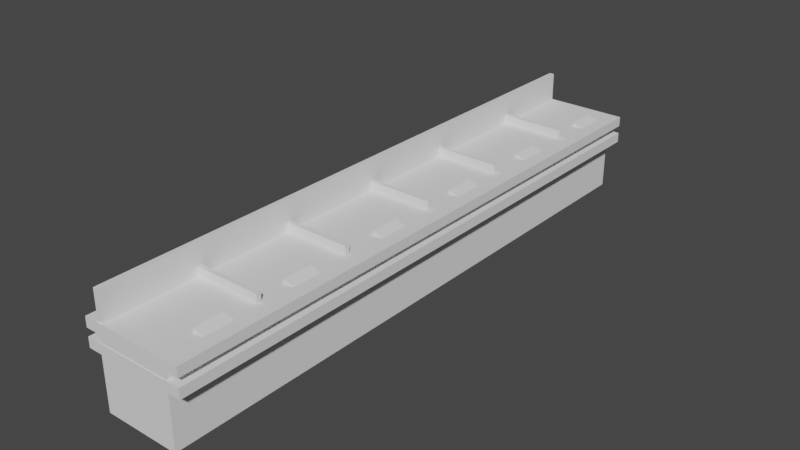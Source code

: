 # Source: Tresen.blend  (saved by Blender 3.1.7; exported with 4.5.12 LTS)
import bpy
from mathutils import Matrix  # noqa: F401  (used for matrix-valued properties, if any)

bpy.ops.wm.read_factory_settings(use_empty=True)
scene = bpy.context.scene
scene.name = 'Scene'

# ---- collections
col_collection = bpy.data.collections.new('Collection'); scene.collection.children.link(col_collection)

# ---- world
world_world = bpy.data.worlds.new('World'); scene.world = world_world
world_world.use_nodes = True; world_world.node_tree.nodes.clear()
_N = world_world.node_tree.nodes; _L = world_world.node_tree.links
n0 = _N.new('ShaderNodeOutputWorld'); n0.name = 'World Output'; n0.location = (300, 300)
n1 = _N.new('ShaderNodeBackground'); n1.name = 'Background'; n1.location = (10, 300)
n1.inputs[0].default_value = (0.05088, 0.05088, 0.05088, 1.0)
_L.new(n1.outputs[0], n0.inputs[0])
n0.is_active_output = True
world_world.color = (0.05088, 0.05088, 0.05088)
world_world.use_sun_shadow = False
world_world.sun_shadow_jitter_overblur = 0.0

# ---- meshes
me_w_rfel = bpy.data.meshes.new('Würfel')
me_w_rfel.from_pydata([(-1.0, -1.0, -1.0), (-1.0, -1.0, 1.0), (-1.0, 1.0, -1.0), (-1.0, 1.0, 1.0), (1.0, -1.0, -1.0), (1.0, -1.0, 1.0), (1.0, 1.0, -1.0), (1.0, 1.0, 1.0)], [], [(0, 1, 3, 2), (2, 3, 7, 6), (6, 7, 5, 4), (4, 5, 1, 0), (2, 6, 4, 0), (7, 3, 1, 5)])
_uv = me_w_rfel.uv_layers.new(name='UV-Map')
_uv.uv.foreach_set('vector', [0.375, 0.0, 0.625, 0.0, 0.625, 0.25, 0.375, 0.25, 0.375, 0.25, 0.625, 0.25, 0.625, 0.5, 0.375, 0.5, 0.375, 0.5, 0.625, 0.5, 0.625, 0.75, 0.375, 0.75, 0.375, 0.75, 0.625, 0.75, 0.625, 1.0, 0.375, 1.0, 0.125, 0.5, 0.375, 0.5, 0.375, 0.75, 0.125, 0.75, 0.625, 0.5, 0.875, 0.5, 0.875, 0.75, 0.625, 0.75])
me_w_rfel.use_remesh_fix_poles = True
me_w_rfel.use_remesh_preserve_attributes = False
me_w_rfel.update()
me_w_rfel_001 = bpy.data.meshes.new('Würfel.001')
me_w_rfel_001.from_pydata([(-1.0, -1.0, -1.0), (-1.0, -1.0, 1.0), (-1.0, 1.0, -1.0), (-1.0, 1.0, 1.0), (1.0, -1.0, -1.0), (1.0, -1.0, 1.0), (1.0, 1.0, -1.0), (1.0, 1.0, 1.0)], [], [(0, 1, 3, 2), (2, 3, 7, 6), (6, 7, 5, 4), (4, 5, 1, 0), (2, 6, 4, 0), (7, 3, 1, 5)])
_uv = me_w_rfel_001.uv_layers.new(name='UV-Map')
_uv.uv.foreach_set('vector', [0.375, 0.0, 0.625, 0.0, 0.625, 0.25, 0.375, 0.25, 0.375, 0.25, 0.625, 0.25, 0.625, 0.5, 0.375, 0.5, 0.375, 0.5, 0.625, 0.5, 0.625, 0.75, 0.375, 0.75, 0.375, 0.75, 0.625, 0.75, 0.625, 1.0, 0.375, 1.0, 0.125, 0.5, 0.375, 0.5, 0.375, 0.75, 0.125, 0.75, 0.625, 0.5, 0.875, 0.5, 0.875, 0.75, 0.625, 0.75])
me_w_rfel_001.use_remesh_fix_poles = True
me_w_rfel_001.use_remesh_preserve_attributes = False
me_w_rfel_001.update()
me_w_rfel_002 = bpy.data.meshes.new('Würfel.002')
me_w_rfel_002.from_pydata([(-1.0, -1.0, -1.0), (-1.0, -1.0, 1.0), (-1.0, 1.0, -1.0), (-1.0, 1.0, 1.0), (1.0, -1.0, -1.0), (1.0, -1.0, 1.0), (1.0, 1.0, -1.0), (1.0, 1.0, 1.0)], [], [(0, 1, 3, 2), (2, 3, 7, 6), (6, 7, 5, 4), (4, 5, 1, 0), (2, 6, 4, 0), (7, 3, 1, 5)])
_uv = me_w_rfel_002.uv_layers.new(name='UV-Map')
_uv.uv.foreach_set('vector', [0.375, 0.0, 0.625, 0.0, 0.625, 0.25, 0.375, 0.25, 0.375, 0.25, 0.625, 0.25, 0.625, 0.5, 0.375, 0.5, 0.375, 0.5, 0.625, 0.5, 0.625, 0.75, 0.375, 0.75, 0.375, 0.75, 0.625, 0.75, 0.625, 1.0, 0.375, 1.0, 0.125, 0.5, 0.375, 0.5, 0.375, 0.75, 0.125, 0.75, 0.625, 0.5, 0.875, 0.5, 0.875, 0.75, 0.625, 0.75])
me_w_rfel_002.use_remesh_fix_poles = True
me_w_rfel_002.use_remesh_preserve_attributes = False
me_w_rfel_002.update()
me_w_rfel_003 = bpy.data.meshes.new('Würfel.003')
me_w_rfel_003.from_pydata([(-1.0, -1.0, -1.0), (-1.0, -1.0, 1.0), (-1.0, 1.0, -1.0), (-1.0, 1.0, 1.0), (1.0, -1.0, -1.0), (1.0, -1.0, 1.0), (1.0, 1.0, -1.0), (1.0, 1.0, 1.0)], [], [(0, 1, 3, 2), (2, 3, 7, 6), (6, 7, 5, 4), (4, 5, 1, 0), (2, 6, 4, 0), (7, 3, 1, 5)])
_uv = me_w_rfel_003.uv_layers.new(name='UV-Map')
_uv.uv.foreach_set('vector', [0.375, 0.0, 0.625, 0.0, 0.625, 0.25, 0.375, 0.25, 0.375, 0.25, 0.625, 0.25, 0.625, 0.5, 0.375, 0.5, 0.375, 0.5, 0.625, 0.5, 0.625, 0.75, 0.375, 0.75, 0.375, 0.75, 0.625, 0.75, 0.625, 1.0, 0.375, 1.0, 0.125, 0.5, 0.375, 0.5, 0.375, 0.75, 0.125, 0.75, 0.625, 0.5, 0.875, 0.5, 0.875, 0.75, 0.625, 0.75])
me_w_rfel_003.use_remesh_fix_poles = True
me_w_rfel_003.use_remesh_preserve_attributes = False
me_w_rfel_003.update()
me_w_rfel_004 = bpy.data.meshes.new('Würfel.004')
me_w_rfel_004.from_pydata([(-1.0, -1.0, -1.0), (-1.0, -1.0, 1.0), (-1.0, 1.0, -1.0), (-1.0, 1.0, 1.0), (1.0, -1.0, -1.0), (1.0, -1.0, 1.0), (1.0, 1.0, -1.0), (1.0, 1.0, 1.0)], [], [(0, 1, 3, 2), (2, 3, 7, 6), (6, 7, 5, 4), (4, 5, 1, 0), (2, 6, 4, 0), (7, 3, 1, 5)])
_uv = me_w_rfel_004.uv_layers.new(name='UV-Map')
_uv.uv.foreach_set('vector', [0.375, 0.0, 0.625, 0.0, 0.625, 0.25, 0.375, 0.25, 0.375, 0.25, 0.625, 0.25, 0.625, 0.5, 0.375, 0.5, 0.375, 0.5, 0.625, 0.5, 0.625, 0.75, 0.375, 0.75, 0.375, 0.75, 0.625, 0.75, 0.625, 1.0, 0.375, 1.0, 0.125, 0.5, 0.375, 0.5, 0.375, 0.75, 0.125, 0.75, 0.625, 0.5, 0.875, 0.5, 0.875, 0.75, 0.625, 0.75])
me_w_rfel_004.use_remesh_fix_poles = True
me_w_rfel_004.use_remesh_preserve_attributes = False
me_w_rfel_004.update()
me_w_rfel_005 = bpy.data.meshes.new('Würfel.005')
me_w_rfel_005.from_pydata([(-1.0, -1.0, -1.0), (-1.0, -1.0, 1.0), (-1.0, 1.0, -1.0), (-1.0, 1.0, 1.0), (1.0, -1.0, -1.0), (1.0, -1.0, 1.0), (1.0, 1.0, -1.0), (1.0, 1.0, 1.0)], [], [(0, 1, 3, 2), (2, 3, 7, 6), (6, 7, 5, 4), (4, 5, 1, 0), (2, 6, 4, 0), (7, 3, 1, 5)])
_uv = me_w_rfel_005.uv_layers.new(name='UV-Map')
_uv.uv.foreach_set('vector', [0.375, 0.0, 0.625, 0.0, 0.625, 0.25, 0.375, 0.25, 0.375, 0.25, 0.625, 0.25, 0.625, 0.5, 0.375, 0.5, 0.375, 0.5, 0.625, 0.5, 0.625, 0.75, 0.375, 0.75, 0.375, 0.75, 0.625, 0.75, 0.625, 1.0, 0.375, 1.0, 0.125, 0.5, 0.375, 0.5, 0.375, 0.75, 0.125, 0.75, 0.625, 0.5, 0.875, 0.5, 0.875, 0.75, 0.625, 0.75])
me_w_rfel_005.use_remesh_fix_poles = True
me_w_rfel_005.use_remesh_preserve_attributes = False
me_w_rfel_005.update()
me_w_rfel_006 = bpy.data.meshes.new('Würfel.006')
me_w_rfel_006.from_pydata([(-1.0, -1.0, -1.0), (-1.0, -1.0, 1.0), (-1.0, 1.0, -1.0), (-1.0, 1.0, 1.0), (1.0, -1.0, -1.0), (1.0, -1.0, 1.0), (1.0, 1.0, -1.0), (1.0, 1.0, 1.0)], [], [(0, 1, 3, 2), (2, 3, 7, 6), (6, 7, 5, 4), (4, 5, 1, 0), (2, 6, 4, 0), (7, 3, 1, 5)])
_uv = me_w_rfel_006.uv_layers.new(name='UV-Map')
_uv.uv.foreach_set('vector', [0.375, 0.0, 0.625, 0.0, 0.625, 0.25, 0.375, 0.25, 0.375, 0.25, 0.625, 0.25, 0.625, 0.5, 0.375, 0.5, 0.375, 0.5, 0.625, 0.5, 0.625, 0.75, 0.375, 0.75, 0.375, 0.75, 0.625, 0.75, 0.625, 1.0, 0.375, 1.0, 0.125, 0.5, 0.375, 0.5, 0.375, 0.75, 0.125, 0.75, 0.625, 0.5, 0.875, 0.5, 0.875, 0.75, 0.625, 0.75])
me_w_rfel_006.use_remesh_fix_poles = True
me_w_rfel_006.use_remesh_preserve_attributes = False
me_w_rfel_006.update()
me_w_rfel_007 = bpy.data.meshes.new('Würfel.007')
me_w_rfel_007.from_pydata([(-1.0, -1.0, -1.0), (-1.0, -1.0, 1.0), (-1.0, 1.0, -1.0), (-1.0, 1.0, 1.0), (1.0, -1.0, -1.0), (1.0, -1.0, 1.0), (1.0, 1.0, -1.0), (1.0, 1.0, 1.0)], [], [(0, 1, 3, 2), (2, 3, 7, 6), (6, 7, 5, 4), (4, 5, 1, 0), (2, 6, 4, 0), (7, 3, 1, 5)])
_uv = me_w_rfel_007.uv_layers.new(name='UV-Map')
_uv.uv.foreach_set('vector', [0.375, 0.0, 0.625, 0.0, 0.625, 0.25, 0.375, 0.25, 0.375, 0.25, 0.625, 0.25, 0.625, 0.5, 0.375, 0.5, 0.375, 0.5, 0.625, 0.5, 0.625, 0.75, 0.375, 0.75, 0.375, 0.75, 0.625, 0.75, 0.625, 1.0, 0.375, 1.0, 0.125, 0.5, 0.375, 0.5, 0.375, 0.75, 0.125, 0.75, 0.625, 0.5, 0.875, 0.5, 0.875, 0.75, 0.625, 0.75])
me_w_rfel_007.use_remesh_fix_poles = True
me_w_rfel_007.use_remesh_preserve_attributes = False
me_w_rfel_007.update()
me_w_rfel_008 = bpy.data.meshes.new('Würfel.008')
me_w_rfel_008.from_pydata([(-1.0, -1.0, -1.0), (-1.0, -1.0, 1.0), (-1.0, 1.0, -1.0), (-1.0, 1.0, 1.0), (1.0, -1.0, -1.0), (1.0, -1.0, 1.0), (1.0, 1.0, -1.0), (1.0, 1.0, 1.0)], [], [(0, 1, 3, 2), (2, 3, 7, 6), (6, 7, 5, 4), (4, 5, 1, 0), (2, 6, 4, 0), (7, 3, 1, 5)])
_uv = me_w_rfel_008.uv_layers.new(name='UV-Map')
_uv.uv.foreach_set('vector', [0.375, 0.0, 0.625, 0.0, 0.625, 0.25, 0.375, 0.25, 0.375, 0.25, 0.625, 0.25, 0.625, 0.5, 0.375, 0.5, 0.375, 0.5, 0.625, 0.5, 0.625, 0.75, 0.375, 0.75, 0.375, 0.75, 0.625, 0.75, 0.625, 1.0, 0.375, 1.0, 0.125, 0.5, 0.375, 0.5, 0.375, 0.75, 0.125, 0.75, 0.625, 0.5, 0.875, 0.5, 0.875, 0.75, 0.625, 0.75])
me_w_rfel_008.use_remesh_fix_poles = True
me_w_rfel_008.use_remesh_preserve_attributes = False
me_w_rfel_008.update()
me_w_rfel_009 = bpy.data.meshes.new('Würfel.009')
me_w_rfel_009.from_pydata([(-1.0, -1.0, -1.0), (-1.0, -1.0, 1.0), (-1.0, 1.0, -1.0), (-1.0, 1.0, 1.0), (1.0, -1.0, -1.0), (1.0, -1.0, 1.0), (1.0, 1.0, -1.0), (1.0, 1.0, 1.0)], [], [(0, 1, 3, 2), (2, 3, 7, 6), (6, 7, 5, 4), (4, 5, 1, 0), (2, 6, 4, 0), (7, 3, 1, 5)])
_uv = me_w_rfel_009.uv_layers.new(name='UV-Map')
_uv.uv.foreach_set('vector', [0.375, 0.0, 0.625, 0.0, 0.625, 0.25, 0.375, 0.25, 0.375, 0.25, 0.625, 0.25, 0.625, 0.5, 0.375, 0.5, 0.375, 0.5, 0.625, 0.5, 0.625, 0.75, 0.375, 0.75, 0.375, 0.75, 0.625, 0.75, 0.625, 1.0, 0.375, 1.0, 0.125, 0.5, 0.375, 0.5, 0.375, 0.75, 0.125, 0.75, 0.625, 0.5, 0.875, 0.5, 0.875, 0.75, 0.625, 0.75])
me_w_rfel_009.use_remesh_fix_poles = True
me_w_rfel_009.use_remesh_preserve_attributes = False
me_w_rfel_009.update()
me_w_rfel_010 = bpy.data.meshes.new('Würfel.010')
me_w_rfel_010.from_pydata([(-1.0, -1.0, -1.0), (-1.0, -1.0, 1.0), (-1.0, 1.0, -1.0), (-1.0, 1.0, 1.0), (1.0, -1.0, -1.0), (1.0, -1.0, 1.0), (1.0, 1.0, -1.0), (1.0, 1.0, 1.0)], [], [(0, 1, 3, 2), (2, 3, 7, 6), (6, 7, 5, 4), (4, 5, 1, 0), (2, 6, 4, 0), (7, 3, 1, 5)])
_uv = me_w_rfel_010.uv_layers.new(name='UV-Map')
_uv.uv.foreach_set('vector', [0.375, 0.0, 0.625, 0.0, 0.625, 0.25, 0.375, 0.25, 0.375, 0.25, 0.625, 0.25, 0.625, 0.5, 0.375, 0.5, 0.375, 0.5, 0.625, 0.5, 0.625, 0.75, 0.375, 0.75, 0.375, 0.75, 0.625, 0.75, 0.625, 1.0, 0.375, 1.0, 0.125, 0.5, 0.375, 0.5, 0.375, 0.75, 0.125, 0.75, 0.625, 0.5, 0.875, 0.5, 0.875, 0.75, 0.625, 0.75])
me_w_rfel_010.use_remesh_fix_poles = True
me_w_rfel_010.use_remesh_preserve_attributes = False
me_w_rfel_010.update()
me_w_rfel_012 = bpy.data.meshes.new('Würfel.012')
me_w_rfel_012.from_pydata([(-1.0, -1.0, -1.0), (-1.0, -1.0, 1.0), (-1.0, 1.0, -1.0), (-1.0, 1.0, 1.0), (1.0, -1.0, -1.0), (1.0, -1.0, 1.0), (1.0, 1.0, -1.0), (1.0, 1.0, 1.0)], [], [(0, 1, 3, 2), (2, 3, 7, 6), (6, 7, 5, 4), (4, 5, 1, 0), (2, 6, 4, 0), (7, 3, 1, 5)])
_uv = me_w_rfel_012.uv_layers.new(name='UV-Map')
_uv.uv.foreach_set('vector', [0.375, 0.0, 0.625, 0.0, 0.625, 0.25, 0.375, 0.25, 0.375, 0.25, 0.625, 0.25, 0.625, 0.5, 0.375, 0.5, 0.375, 0.5, 0.625, 0.5, 0.625, 0.75, 0.375, 0.75, 0.375, 0.75, 0.625, 0.75, 0.625, 1.0, 0.375, 1.0, 0.125, 0.5, 0.375, 0.5, 0.375, 0.75, 0.125, 0.75, 0.625, 0.5, 0.875, 0.5, 0.875, 0.75, 0.625, 0.75])
me_w_rfel_012.use_remesh_fix_poles = True
me_w_rfel_012.use_remesh_preserve_attributes = False
me_w_rfel_012.update()
me_w_rfel_013 = bpy.data.meshes.new('Würfel.013')
me_w_rfel_013.from_pydata([(-1.0, -1.0, -1.0), (-1.0, -1.0, 1.0), (-1.0, 1.0, -1.0), (-1.0, 1.0, 1.0), (1.0, -1.0, -1.0), (1.0, -1.0, 1.0), (1.0, 1.0, -1.0), (1.0, 1.0, 1.0)], [], [(0, 1, 3, 2), (2, 3, 7, 6), (6, 7, 5, 4), (4, 5, 1, 0), (2, 6, 4, 0), (7, 3, 1, 5)])
_uv = me_w_rfel_013.uv_layers.new(name='UV-Map')
_uv.uv.foreach_set('vector', [0.375, 0.0, 0.625, 0.0, 0.625, 0.25, 0.375, 0.25, 0.375, 0.25, 0.625, 0.25, 0.625, 0.5, 0.375, 0.5, 0.375, 0.5, 0.625, 0.5, 0.625, 0.75, 0.375, 0.75, 0.375, 0.75, 0.625, 0.75, 0.625, 1.0, 0.375, 1.0, 0.125, 0.5, 0.375, 0.5, 0.375, 0.75, 0.125, 0.75, 0.625, 0.5, 0.875, 0.5, 0.875, 0.75, 0.625, 0.75])
me_w_rfel_013.use_remesh_fix_poles = True
me_w_rfel_013.use_remesh_preserve_attributes = False
me_w_rfel_013.update()
me_w_rfel_015 = bpy.data.meshes.new('Würfel.015')
me_w_rfel_015.from_pydata([(-1.0, -1.0, -1.0), (-1.0, -1.0, 1.0), (-1.0, 1.0, -1.0), (-1.0, 1.0, 1.0), (1.0, -1.0, -1.0), (1.0, -1.0, 1.0), (1.0, 1.0, -1.0), (1.0, 1.0, 1.0)], [], [(0, 1, 3, 2), (2, 3, 7, 6), (6, 7, 5, 4), (4, 5, 1, 0), (2, 6, 4, 0), (7, 3, 1, 5)])
_uv = me_w_rfel_015.uv_layers.new(name='UV-Map')
_uv.uv.foreach_set('vector', [0.375, 0.0, 0.625, 0.0, 0.625, 0.25, 0.375, 0.25, 0.375, 0.25, 0.625, 0.25, 0.625, 0.5, 0.375, 0.5, 0.375, 0.5, 0.625, 0.5, 0.625, 0.75, 0.375, 0.75, 0.375, 0.75, 0.625, 0.75, 0.625, 1.0, 0.375, 1.0, 0.125, 0.5, 0.375, 0.5, 0.375, 0.75, 0.125, 0.75, 0.625, 0.5, 0.875, 0.5, 0.875, 0.75, 0.625, 0.75])
me_w_rfel_015.use_remesh_fix_poles = True
me_w_rfel_015.use_remesh_preserve_attributes = False
me_w_rfel_015.update()
me_w_rfel_016 = bpy.data.meshes.new('Würfel.016')
me_w_rfel_016.from_pydata([(-1.0, -1.0, -1.0), (-1.0, -1.0, 1.0), (-1.0, 1.0, -1.0), (-1.0, 1.0, 1.0), (1.0, -1.0, -1.0), (1.0, -1.0, 1.0), (1.0, 1.0, -1.0), (1.0, 1.0, 1.0)], [], [(0, 1, 3, 2), (2, 3, 7, 6), (6, 7, 5, 4), (4, 5, 1, 0), (2, 6, 4, 0), (7, 3, 1, 5)])
_uv = me_w_rfel_016.uv_layers.new(name='UV-Map')
_uv.uv.foreach_set('vector', [0.375, 0.0, 0.625, 0.0, 0.625, 0.25, 0.375, 0.25, 0.375, 0.25, 0.625, 0.25, 0.625, 0.5, 0.375, 0.5, 0.375, 0.5, 0.625, 0.5, 0.625, 0.75, 0.375, 0.75, 0.375, 0.75, 0.625, 0.75, 0.625, 1.0, 0.375, 1.0, 0.125, 0.5, 0.375, 0.5, 0.375, 0.75, 0.125, 0.75, 0.625, 0.5, 0.875, 0.5, 0.875, 0.75, 0.625, 0.75])
me_w_rfel_016.use_remesh_fix_poles = True
me_w_rfel_016.use_remesh_preserve_attributes = False
me_w_rfel_016.update()

# ---- objects
ob_w_rfel = bpy.data.objects.new('Würfel', me_w_rfel)
ob_w_rfel_001 = bpy.data.objects.new('Würfel.001', me_w_rfel_001)
ob_w_rfel_002 = bpy.data.objects.new('Würfel.002', me_w_rfel_002)
ob_w_rfel_003 = bpy.data.objects.new('Würfel.003', me_w_rfel_003)
ob_w_rfel_004 = bpy.data.objects.new('Würfel.004', me_w_rfel_004)
ob_w_rfel_005 = bpy.data.objects.new('Würfel.005', me_w_rfel_005)
ob_w_rfel_006 = bpy.data.objects.new('Würfel.006', me_w_rfel_006)
ob_w_rfel_007 = bpy.data.objects.new('Würfel.007', me_w_rfel_007)
ob_w_rfel_008 = bpy.data.objects.new('Würfel.008', me_w_rfel_008)
ob_w_rfel_009 = bpy.data.objects.new('Würfel.009', me_w_rfel_009)
ob_w_rfel_010 = bpy.data.objects.new('Würfel.010', me_w_rfel_010)
ob_w_rfel_012 = bpy.data.objects.new('Würfel.012', me_w_rfel_012)
ob_w_rfel_013 = bpy.data.objects.new('Würfel.013', me_w_rfel_013)
ob_w_rfel_015 = bpy.data.objects.new('Würfel.015', me_w_rfel_015)
ob_w_rfel_011 = bpy.data.objects.new('Würfel.011', me_w_rfel_016)

# ---- transforms, parenting, visibility, modifiers, constraints
ob_w_rfel.location = (0.0, 0.0, 1.26)
ob_w_rfel.scale = (1.37, 10.81, 1.46)
ob_w_rfel_001.location = (0.0, 0.0, 2.56)
ob_w_rfel_001.scale = (1.85, 10.83, 0.18)
ob_w_rfel_002.location = (0.0, 0.0, 1.911)
ob_w_rfel_002.scale = (1.85, 10.83, 0.18)
ob_w_rfel_003.location = (0.0, 0.0, 2.29)
ob_w_rfel_003.scale = (1.22, 0.08, 0.77)
ob_w_rfel_004.location = (0.0, 3.612, 2.29)
ob_w_rfel_004.scale = (1.22, 0.08, 0.77)
ob_w_rfel_005.location = (0.0, 7.625, 2.29)
ob_w_rfel_005.scale = (1.22, 0.08, 0.77)
ob_w_rfel_006.location = (0.0, -3.859, 2.29)
ob_w_rfel_006.scale = (1.22, 0.08, 0.77)
ob_w_rfel_007.location = (0.0, -7.409, 2.29)
ob_w_rfel_007.scale = (1.22, 0.08, 0.77)
ob_w_rfel_008.location = (1.14, 1.87, 2.67)
ob_w_rfel_008.rotation_euler = (0.0, 0.3491, 0.0)
ob_w_rfel_008.scale = (0.23, 0.53, 0.14)
ob_w_rfel_009.location = (1.14, 5.68, 2.67)
ob_w_rfel_009.rotation_euler = (0.0, 0.3491, 0.0)
ob_w_rfel_009.scale = (0.23, 0.53, 0.14)
ob_w_rfel_010.location = (1.14, 9.452, 2.67)
ob_w_rfel_010.rotation_euler = (0.0, 0.3491, 0.0)
ob_w_rfel_010.scale = (0.23, 0.53, 0.14)
ob_w_rfel_012.location = (1.14, -1.901, 2.67)
ob_w_rfel_012.rotation_euler = (0.0, 0.3491, 0.0)
ob_w_rfel_012.scale = (0.23, 0.53, 0.14)
ob_w_rfel_013.location = (1.14, -5.693, 2.67)
ob_w_rfel_013.rotation_euler = (0.0, 0.3491, 0.0)
ob_w_rfel_013.scale = (0.23, 0.53, 0.14)
ob_w_rfel_015.location = (1.14, -8.974, 2.67)
ob_w_rfel_015.rotation_euler = (0.0, 0.3491, 0.0)
ob_w_rfel_015.scale = (0.23, 0.53, 0.14)
ob_w_rfel_011.location = (-1.26, 0.0, 2.78)
ob_w_rfel_011.scale = (0.09, 10.79, 1.01)

# ---- collection membership
col_collection.objects.link(ob_w_rfel)
col_collection.objects.link(ob_w_rfel_001)
col_collection.objects.link(ob_w_rfel_002)
col_collection.objects.link(ob_w_rfel_003)
col_collection.objects.link(ob_w_rfel_004)
col_collection.objects.link(ob_w_rfel_005)
col_collection.objects.link(ob_w_rfel_006)
col_collection.objects.link(ob_w_rfel_007)
col_collection.objects.link(ob_w_rfel_008)
col_collection.objects.link(ob_w_rfel_009)
col_collection.objects.link(ob_w_rfel_010)
col_collection.objects.link(ob_w_rfel_012)
col_collection.objects.link(ob_w_rfel_013)
col_collection.objects.link(ob_w_rfel_015)
col_collection.objects.link(ob_w_rfel_011)

# ---- scene / render settings (as saved in the file)
scene.frame_start = 1; scene.frame_end = 250; scene.frame_set(1)
scene.render.engine = 'BLENDER_EEVEE_NEXT'
scene.cycles.sampling_pattern = 'TABULATED_SOBOL'
scene.cycles.use_light_tree = False
scene.view_settings.view_transform = 'Filmic'
bpy.context.view_layer.update()

# ---- added for rendering (the .blend has no active camera and no usable light): camera, sun
cam_auto = bpy.data.cameras.new('AutoCamera')
cam_auto.lens = 50.0
cam_auto.sensor_width = 36.0
cam_auto.clip_end = 1000.0
ob_auto_camera = bpy.data.objects.new('AutoCamera', cam_auto)
scene.collection.objects.link(ob_auto_camera)
ob_auto_camera.location = (20.6631, -24.7957, 18.3255)
ob_auto_camera.rotation_euler = (1.09748, -7.21219e-08, 0.694738)
scene.camera = ob_auto_camera
light_auto_sun = bpy.data.lights.new('AutoSun', 'SUN')
light_auto_sun.energy = 3.0
light_auto_sun.angle = 0.0523599
ob_auto_sun = bpy.data.objects.new('AutoSun', light_auto_sun)
scene.collection.objects.link(ob_auto_sun)
ob_auto_sun.rotation_euler = (0.872665, 0.174533, 0.523599)
bpy.context.view_layer.update()
